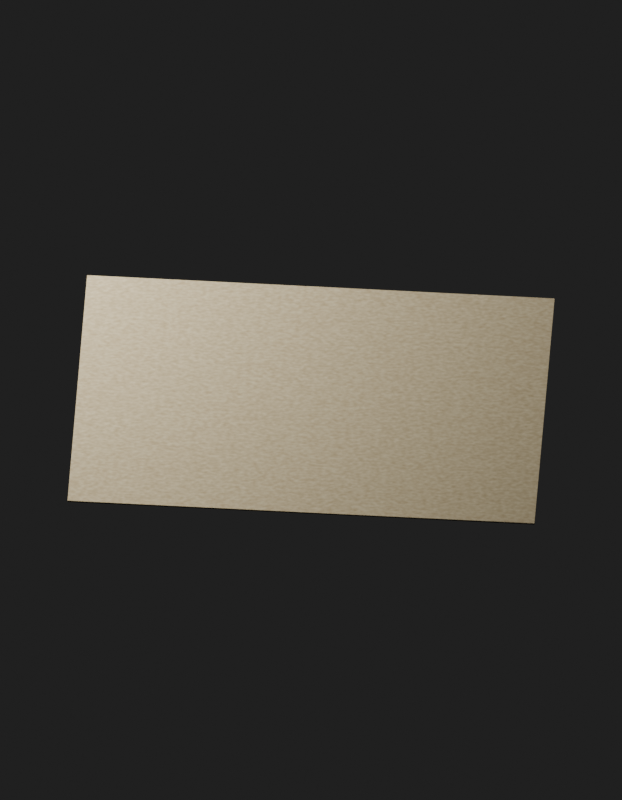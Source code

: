 # Source: RecordsClerk_HeldRecord.blend  (saved by Blender 5.2.45; exported with 4.5.12 LTS)
import bpy
from mathutils import Matrix  # noqa: F401  (used for matrix-valued properties, if any)

bpy.ops.wm.read_factory_settings(use_empty=True)
scene = bpy.context.scene
scene.name = 'RecordsClerk_HeldRecord_Quality.001'

# ---- images (referenced by path relative to the original .blend; pixels are not part of the script)
import os
ASSET_DIR = os.environ.get("B2B_ASSET_DIR", "")  # directory of the original .blend (textures are referenced by path, not embedded)
HERE = os.path.dirname(os.path.abspath(__file__))  # packed textures are extracted next to this script under _unpacked/

def load_image(name, relpath, width, height, colorspace="sRGB"):
    """Load a texture the original file referenced (path relative to the .blend, or extracted next to this script)."""
    p = next((c for c in (os.path.join(HERE, relpath), os.path.join(ASSET_DIR, relpath)) if relpath and os.path.exists(c)), "")
    if p:
        img = bpy.data.images.load(p, check_existing=True)
        img.name = name
    else:  # same state as the original file: an image datablock whose file is absent (Cycles renders it pink)
        img = bpy.data.images.new(name, width, height)
        img.source = "FILE"
        img.filepath = "//" + (relpath or name)
    img.colorspace_settings.name = colorspace
    return img
img_heldpaper_basecolor_png = load_image('HeldPaper_BaseColor.png', '_unpacked/HeldPaper_BaseColor.5b92d22b.png', 512, 512, 'sRGB')

# ---- materials (node trees are filled in below, after node groups)
mat_recordsclerk_heldrecord_surface0 = bpy.data.materials.new('RecordsClerk_HeldRecord_Surface0')

# ---- material node trees
mat_recordsclerk_heldrecord_surface0.use_nodes = True; mat_recordsclerk_heldrecord_surface0.node_tree.nodes.clear()
_N = mat_recordsclerk_heldrecord_surface0.node_tree.nodes; _L = mat_recordsclerk_heldrecord_surface0.node_tree.links
n0 = _N.new('ShaderNodeBsdfPrincipled'); n0.name = '프린시플드 BSDF'; n0.location = (-200, 100)
n0.inputs[2].default_value = 0.95
n0.inputs[10].default_value = 0.005
n1 = _N.new('ShaderNodeOutputMaterial'); n1.name = '머티리얼 출력'; n1.location = (200, 100)
n2 = _N.new('ShaderNodeTexImage'); n2.name = '이미지 텍스처'; n2.location = (0, 0)
n2.image = img_heldpaper_basecolor_png
_L.new(n2.outputs[0], n0.inputs[0])
_L.new(n0.outputs[0], n1.inputs[0])
n1.is_active_output = True

# ---- world
world_qualityreview_036 = bpy.data.worlds.new('QualityReview.036'); scene.world = world_qualityreview_036
world_qualityreview_036.use_nodes = True; world_qualityreview_036.node_tree.nodes.clear()
_N = world_qualityreview_036.node_tree.nodes; _L = world_qualityreview_036.node_tree.links
n0 = _N.new('ShaderNodeBackground'); n0.name = '배경'; n0.location = (-200, 100)
n0.inputs[0].default_value = (0.05, 0.05, 0.05, 1.0)
n0.inputs[1].default_value = 0.4
n1 = _N.new('ShaderNodeOutputWorld'); n1.name = '월드 출력'; n1.location = (200, 100)
_L.new(n0.outputs[0], n1.inputs[0])
n1.is_active_output = True

# ---- cameras
cam_045 = bpy.data.cameras.new('카메라.045')
cam_045.type = 'ORTHO'
cam_045.ortho_scale = 0.6916

# ---- lights
light_090 = bpy.data.lights.new('영역.090', 'AREA')
light_090.energy = 12.77
light_090.size = 0.4068
light_090.size_y = 1.0
light_091 = bpy.data.lights.new('영역.091', 'AREA')
light_091.energy = 6.129
light_091.size = 0.4068
light_091.size_y = 1.0

# ---- meshes
me_recordsclerk_heldrecord = bpy.data.meshes.new('RecordsClerk_HeldRecord')
me_recordsclerk_heldrecord.from_pydata([(-0.2038, 0.1633, 0.923), (0.2026, 0.1642, 0.9504), (0.203, 0.3079, 1.082), (-0.2038, 0.3073, 1.055), (-0.2038, 0.1633, 0.926), (0.2025, 0.164, 0.9533), (0.203, 0.3079, 1.085), (-0.2038, 0.3073, 1.058)], [], [(1, 2, 0), (2, 3, 0), (6, 5, 4), (7, 6, 4), (5, 1, 0), (4, 5, 0), (6, 2, 1), (5, 6, 1), (7, 3, 2), (6, 7, 2), (4, 0, 3), (7, 4, 3)])
me_recordsclerk_heldrecord.polygons.foreach_set('use_smooth', [True] * 12)
_uv = me_recordsclerk_heldrecord.uv_layers.new(name='PreservedUV')
_uv.uv.foreach_set('vector', [1.0, 0.0, 1.0, 1.0, 0.0, 0.0, 1.0, 1.0, 0.0, 1.0, 0.0, 0.0, 1.0, 1.0, 1.0, 0.0, 0.0, 0.0, 0.0, 1.0, 1.0, 1.0, 0.0, 0.0, 1.0, 0.0, 1.0, 0.0, 0.0, 0.0, 0.0, 0.0, 1.0, 0.0, 0.0, 0.0, 1.0, 1.0, 1.0, 1.0, 1.0, 0.0, 1.0, 0.0, 1.0, 1.0, 1.0, 0.0, 0.0, 1.0, 0.0, 1.0, 1.0, 1.0, 1.0, 1.0, 0.0, 1.0, 1.0, 1.0, 0.0, 0.0, 0.0, 0.0, 0.0, 1.0, 0.0, 1.0, 0.0, 0.0, 0.0, 1.0])
me_recordsclerk_heldrecord.materials.append(mat_recordsclerk_heldrecord_surface0)
me_recordsclerk_heldrecord.update()
me_recordsclerk_heldrecord.normals_split_custom_set([tuple(v) for v in zip(*[iter([-0.0599, -0.666, 0.7435, -0.05046, -0.683, 0.7286, -0.04617, -0.6665, 0.7441, -0.05046, -0.683, 0.7286, -0.03711, -0.6834, 0.7291, -0.04617, -0.6665, 0.7441, 0.04314, 0.6709, -0.7403, 0.04198, 0.6912, -0.7214, 0.05339, 0.6789, -0.7323, 0.05496, 0.6575, -0.7515, 0.04314, 0.6709, -0.7403, 0.05339, 0.6789, -0.7323, 0.04198, 0.6912, -0.7214, -0.0599, -0.666, 0.7435, -0.04617, -0.6665, 0.7441, 0.05339, 0.6789, -0.7323, 0.04198, 0.6912, -0.7214, -0.04617, -0.6665, 0.7441, 0.04314, 0.6709, -0.7403, -0.05046, -0.683, 0.7286, -0.0599, -0.666, 0.7435, 0.04198, 0.6912, -0.7214, 0.04314, 0.6709, -0.7403, -0.0599, -0.666, 0.7435, 0.05496, 0.6575, -0.7515, -0.03711, -0.6834, 0.7291, -0.05046, -0.683, 0.7286, 0.04314, 0.6709, -0.7403, 0.05496, 0.6575, -0.7515, -0.05046, -0.683, 0.7286, 0.05339, 0.6789, -0.7323, -0.04617, -0.6665, 0.7441, -0.03711, -0.6834, 0.7291, 0.05496, 0.6575, -0.7515, 0.05339, 0.6789, -0.7323, -0.03711, -0.6834, 0.7291])] * 3)])
me_recordsclerk_heldrecord_001 = bpy.data.meshes.new('RecordsClerk_HeldRecord.001')
me_recordsclerk_heldrecord_001.from_pydata([(-0.2038, 0.1633, 0.923), (0.203, 0.1639, 0.9503), (0.203, 0.3079, 1.082), (-0.2038, 0.3073, 1.055), (-0.2038, 0.1633, 0.926), (0.203, 0.1639, 0.9533), (0.203, 0.3079, 1.085), (-0.2038, 0.3073, 1.058)], [], [(1, 2, 0), (2, 3, 0), (6, 5, 4), (7, 6, 4), (5, 1, 0), (4, 5, 0), (6, 2, 1), (5, 6, 1), (7, 3, 2), (6, 7, 2), (4, 0, 3), (7, 4, 3)])
me_recordsclerk_heldrecord_001.polygons.foreach_set('use_smooth', [True] * 12)
_uv = me_recordsclerk_heldrecord_001.uv_layers.new(name='PreservedUV')
_uv.uv.foreach_set('vector', [1.0, 0.0, 1.0, 1.0, 0.0, 0.0, 1.0, 1.0, 0.0, 1.0, 0.0, 0.0, 1.0, 1.0, 1.0, 0.0, 0.0, 0.0, 0.0, 1.0, 1.0, 1.0, 0.0, 0.0, 1.0, 0.0, 1.0, 0.0, 0.0, 0.0, 0.0, 0.0, 1.0, 0.0, 0.0, 0.0, 1.0, 1.0, 1.0, 1.0, 1.0, 0.0, 1.0, 0.0, 1.0, 1.0, 1.0, 0.0, 0.0, 1.0, 0.0, 1.0, 1.0, 1.0, 1.0, 1.0, 0.0, 1.0, 1.0, 1.0, 0.0, 0.0, 0.0, 0.0, 0.0, 1.0, 0.0, 1.0, 0.0, 0.0, 0.0, 1.0])
me_recordsclerk_heldrecord_001.update()

# ---- objects
ob_recordsclerk_heldrecord = bpy.data.objects.new('RecordsClerk_HeldRecord', me_recordsclerk_heldrecord)
ob_recordsclerk_heldrecord_original = bpy.data.objects.new('RecordsClerk_HeldRecord_Original', me_recordsclerk_heldrecord_001)
ob_045 = bpy.data.objects.new('카메라.045', cam_045)
ob_090 = bpy.data.objects.new('영역.090', light_090)
ob_091 = bpy.data.objects.new('영역.091', light_091)

# ---- transforms, parenting, visibility, modifiers, constraints
ob_recordsclerk_heldrecord.location = (0.0, 0.0, 0.0)
ob_recordsclerk_heldrecord_original.location = (0.0, 0.0, 0.0)
ob_recordsclerk_heldrecord_original.hide_render = True
ob_045.location = (0.06375, -0.3067, 1.691)
ob_045.rotation_euler = (0.6718, 6.803e-09, 0.1178)
ob_090.location = (0.4064, 1.049, 1.818)
ob_090.rotation_euler = (0.8411, -5.282e-08, 2.678)
ob_091.location = (-0.4072, 0.2356, 1.411)
ob_091.rotation_euler = (0.7854, -0.0, -1.571)

# ---- collection membership
scene.collection.objects.link(ob_recordsclerk_heldrecord)
scene.collection.objects.link(ob_recordsclerk_heldrecord_original)
scene.collection.objects.link(ob_045)
scene.collection.objects.link(ob_090)
scene.collection.objects.link(ob_091)

# ---- scene / render settings (as saved in the file)
scene.camera = ob_045
scene.frame_start = 1; scene.frame_end = 250; scene.frame_set(1)
scene.render.engine = 'CYCLES'
scene.render.image_settings.exr_codec = 'NONE'
scene.render.resolution_x = 700
scene.render.resolution_y = 900
scene.render.use_bake_clear = False
scene.render.bake_margin = 0
scene.render.bake_bias = 0.0
scene.render.bake_samples = 0
scene.render.simplify_subdivision_render = 0
scene.render.simplify_child_particles_render = 0.0
scene.render.compositor_device = 'GPU'
scene.cycles.samples = 8
scene.eevee.use_volume_custom_range = False
scene.eevee.gtao_distance = 0.0
scene.eevee.use_fast_gi = False
scene.eevee.fast_gi_thickness_near = 0.1
scene.eevee.fast_gi_thickness_far = 0.0
scene.eevee.ray_tracing_options.screen_trace_thickness = 0.1
bpy.context.view_layer.update()
